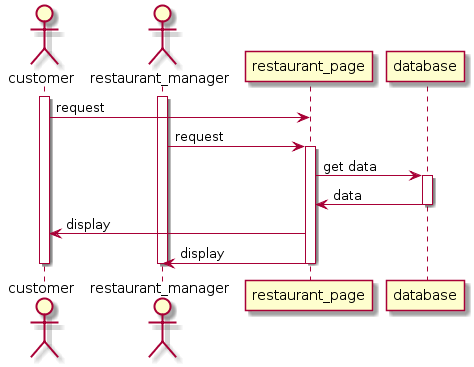

The diagram above was rendered by PlantUML. Its source (embedded in the PNG):
@startuml
actor customer
actor restaurant_manager
activate customer
activate restaurant_manager


customer->restaurant_page : request
restaurant_manager -> restaurant_page : request

activate restaurant_page

restaurant_page -> database : get data

activate database

database->restaurant_page : data

deactivate database

restaurant_page->customer : display
restaurant_page->restaurant_manager:display

deactivate restaurant_page

deactivate customer
deactivate restaurant_manager
@enduml